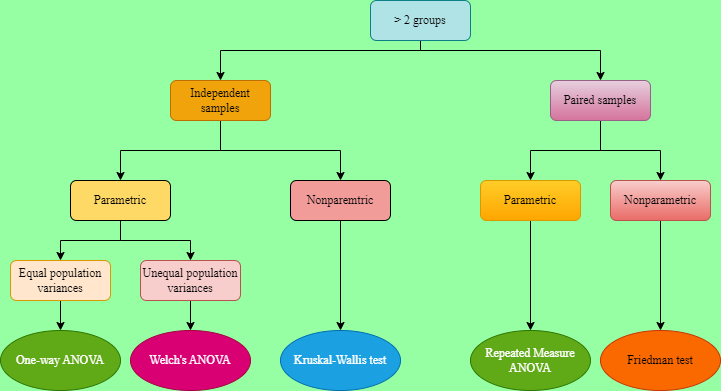

The diagram above was exported from draw.io. Its source (the exported page's mxGraphModel, read from the mxfile embedded in the PNG):
<mxGraphModel dx="867" dy="482" grid="0" gridSize="10" guides="1" tooltips="1" connect="1" arrows="1" fold="1" page="1" pageScale="1" pageWidth="827" pageHeight="1169" background="#96FFA4" math="0" shadow="0">
  <root>
    <mxCell id="WIyWlLk6GJQsqaUBKTNV-0" />
    <mxCell id="WIyWlLk6GJQsqaUBKTNV-1" parent="WIyWlLk6GJQsqaUBKTNV-0" />
    <mxCell id="a3QGDKL86v6S3gvC-XCz-0" value="&lt;font face=&quot;Times New Roman&quot;&gt;One-way ANOVA&lt;/font&gt;" style="ellipse;whiteSpace=wrap;html=1;fillColor=#60a917;strokeColor=#2D7600;fontColor=#ffffff;" vertex="1" parent="WIyWlLk6GJQsqaUBKTNV-1">
      <mxGeometry x="30" y="470" width="120" height="60" as="geometry" />
    </mxCell>
    <mxCell id="a3QGDKL86v6S3gvC-XCz-1" value="&lt;font face=&quot;Times New Roman&quot;&gt;Welch's ANOVA&lt;/font&gt;" style="ellipse;whiteSpace=wrap;html=1;fillColor=#d80073;fontColor=#ffffff;strokeColor=#A50040;" vertex="1" parent="WIyWlLk6GJQsqaUBKTNV-1">
      <mxGeometry x="160" y="470" width="120" height="60" as="geometry" />
    </mxCell>
    <mxCell id="a3QGDKL86v6S3gvC-XCz-2" value="&lt;font face=&quot;Times New Roman&quot;&gt;Kruskal-Wallis test&lt;/font&gt;" style="ellipse;whiteSpace=wrap;html=1;fillColor=#1ba1e2;fontColor=#ffffff;strokeColor=#006EAF;" vertex="1" parent="WIyWlLk6GJQsqaUBKTNV-1">
      <mxGeometry x="310" y="470" width="120" height="60" as="geometry" />
    </mxCell>
    <mxCell id="a3QGDKL86v6S3gvC-XCz-3" value="&lt;font face=&quot;Times New Roman&quot;&gt;Repeated Measure ANOVA&lt;/font&gt;" style="ellipse;whiteSpace=wrap;html=1;fillColor=#60a917;fontColor=#ffffff;strokeColor=#2D7600;" vertex="1" parent="WIyWlLk6GJQsqaUBKTNV-1">
      <mxGeometry x="500" y="470" width="120" height="60" as="geometry" />
    </mxCell>
    <mxCell id="a3QGDKL86v6S3gvC-XCz-4" value="&lt;font face=&quot;Times New Roman&quot;&gt;Friedman test&lt;/font&gt;" style="ellipse;whiteSpace=wrap;html=1;fillColor=#fa6800;fontColor=#000000;strokeColor=#C73500;" vertex="1" parent="WIyWlLk6GJQsqaUBKTNV-1">
      <mxGeometry x="630" y="470" width="120" height="60" as="geometry" />
    </mxCell>
    <mxCell id="a3QGDKL86v6S3gvC-XCz-5" style="edgeStyle=orthogonalEdgeStyle;rounded=0;orthogonalLoop=1;jettySize=auto;html=1;entryX=0.5;entryY=0;entryDx=0;entryDy=0;" edge="1" parent="WIyWlLk6GJQsqaUBKTNV-1" source="a3QGDKL86v6S3gvC-XCz-6" target="a3QGDKL86v6S3gvC-XCz-0">
      <mxGeometry relative="1" as="geometry" />
    </mxCell>
    <mxCell id="a3QGDKL86v6S3gvC-XCz-6" value="&lt;font face=&quot;Times New Roman&quot;&gt;Equal population variances&lt;/font&gt;" style="rounded=1;whiteSpace=wrap;html=1;fillColor=#ffe6cc;strokeColor=#d79b00;" vertex="1" parent="WIyWlLk6GJQsqaUBKTNV-1">
      <mxGeometry x="40" y="400" width="100" height="40" as="geometry" />
    </mxCell>
    <mxCell id="a3QGDKL86v6S3gvC-XCz-7" style="edgeStyle=orthogonalEdgeStyle;rounded=0;orthogonalLoop=1;jettySize=auto;html=1;entryX=0.5;entryY=0;entryDx=0;entryDy=0;" edge="1" parent="WIyWlLk6GJQsqaUBKTNV-1" source="a3QGDKL86v6S3gvC-XCz-8" target="a3QGDKL86v6S3gvC-XCz-1">
      <mxGeometry relative="1" as="geometry" />
    </mxCell>
    <mxCell id="a3QGDKL86v6S3gvC-XCz-8" value="&lt;font face=&quot;Times New Roman&quot;&gt;Unequal population variances&lt;/font&gt;" style="rounded=1;whiteSpace=wrap;html=1;fillColor=#f8cecc;strokeColor=#b85450;" vertex="1" parent="WIyWlLk6GJQsqaUBKTNV-1">
      <mxGeometry x="170" y="400" width="100" height="40" as="geometry" />
    </mxCell>
    <mxCell id="a3QGDKL86v6S3gvC-XCz-9" style="edgeStyle=orthogonalEdgeStyle;rounded=0;orthogonalLoop=1;jettySize=auto;html=1;entryX=0.5;entryY=0;entryDx=0;entryDy=0;" edge="1" parent="WIyWlLk6GJQsqaUBKTNV-1" source="a3QGDKL86v6S3gvC-XCz-11" target="a3QGDKL86v6S3gvC-XCz-6">
      <mxGeometry relative="1" as="geometry" />
    </mxCell>
    <mxCell id="a3QGDKL86v6S3gvC-XCz-10" style="edgeStyle=orthogonalEdgeStyle;rounded=0;orthogonalLoop=1;jettySize=auto;html=1;" edge="1" parent="WIyWlLk6GJQsqaUBKTNV-1" source="a3QGDKL86v6S3gvC-XCz-11" target="a3QGDKL86v6S3gvC-XCz-8">
      <mxGeometry relative="1" as="geometry" />
    </mxCell>
    <mxCell id="a3QGDKL86v6S3gvC-XCz-11" value="&lt;font face=&quot;Times New Roman&quot;&gt;Parametric&lt;/font&gt;" style="rounded=1;whiteSpace=wrap;html=1;fillColor=#FFD966;" vertex="1" parent="WIyWlLk6GJQsqaUBKTNV-1">
      <mxGeometry x="100" y="320" width="100" height="40" as="geometry" />
    </mxCell>
    <mxCell id="a3QGDKL86v6S3gvC-XCz-12" style="edgeStyle=orthogonalEdgeStyle;rounded=0;orthogonalLoop=1;jettySize=auto;html=1;" edge="1" parent="WIyWlLk6GJQsqaUBKTNV-1" source="a3QGDKL86v6S3gvC-XCz-13" target="a3QGDKL86v6S3gvC-XCz-2">
      <mxGeometry relative="1" as="geometry" />
    </mxCell>
    <mxCell id="a3QGDKL86v6S3gvC-XCz-13" value="&lt;font face=&quot;Times New Roman&quot;&gt;Nonparemtric&lt;/font&gt;" style="rounded=1;whiteSpace=wrap;html=1;fillColor=#F19C99;" vertex="1" parent="WIyWlLk6GJQsqaUBKTNV-1">
      <mxGeometry x="320" y="320" width="100" height="40" as="geometry" />
    </mxCell>
    <mxCell id="a3QGDKL86v6S3gvC-XCz-14" style="edgeStyle=orthogonalEdgeStyle;rounded=0;orthogonalLoop=1;jettySize=auto;html=1;exitX=0.5;exitY=1;exitDx=0;exitDy=0;entryX=0.5;entryY=0;entryDx=0;entryDy=0;" edge="1" parent="WIyWlLk6GJQsqaUBKTNV-1" source="a3QGDKL86v6S3gvC-XCz-15" target="a3QGDKL86v6S3gvC-XCz-3">
      <mxGeometry relative="1" as="geometry" />
    </mxCell>
    <mxCell id="a3QGDKL86v6S3gvC-XCz-15" value="&lt;font face=&quot;Times New Roman&quot;&gt;Parametric&lt;/font&gt;" style="rounded=1;whiteSpace=wrap;html=1;fillColor=#ffcd28;gradientColor=#ffa500;strokeColor=#d79b00;" vertex="1" parent="WIyWlLk6GJQsqaUBKTNV-1">
      <mxGeometry x="510" y="320" width="100" height="40" as="geometry" />
    </mxCell>
    <mxCell id="a3QGDKL86v6S3gvC-XCz-16" style="edgeStyle=orthogonalEdgeStyle;rounded=0;orthogonalLoop=1;jettySize=auto;html=1;entryX=0.5;entryY=0;entryDx=0;entryDy=0;" edge="1" parent="WIyWlLk6GJQsqaUBKTNV-1" source="a3QGDKL86v6S3gvC-XCz-17" target="a3QGDKL86v6S3gvC-XCz-4">
      <mxGeometry relative="1" as="geometry" />
    </mxCell>
    <mxCell id="a3QGDKL86v6S3gvC-XCz-17" value="&lt;font face=&quot;Times New Roman&quot;&gt;Nonparametric&lt;/font&gt;" style="rounded=1;whiteSpace=wrap;html=1;fillColor=#f8cecc;gradientColor=#ea6b66;strokeColor=#b85450;" vertex="1" parent="WIyWlLk6GJQsqaUBKTNV-1">
      <mxGeometry x="640" y="320" width="100" height="40" as="geometry" />
    </mxCell>
    <mxCell id="a3QGDKL86v6S3gvC-XCz-18" style="edgeStyle=orthogonalEdgeStyle;rounded=0;orthogonalLoop=1;jettySize=auto;html=1;" edge="1" parent="WIyWlLk6GJQsqaUBKTNV-1" source="a3QGDKL86v6S3gvC-XCz-20" target="a3QGDKL86v6S3gvC-XCz-11">
      <mxGeometry relative="1" as="geometry" />
    </mxCell>
    <mxCell id="a3QGDKL86v6S3gvC-XCz-19" style="edgeStyle=orthogonalEdgeStyle;rounded=0;orthogonalLoop=1;jettySize=auto;html=1;entryX=0.5;entryY=0;entryDx=0;entryDy=0;" edge="1" parent="WIyWlLk6GJQsqaUBKTNV-1" source="a3QGDKL86v6S3gvC-XCz-20" target="a3QGDKL86v6S3gvC-XCz-13">
      <mxGeometry relative="1" as="geometry">
        <Array as="points">
          <mxPoint x="250" y="290" />
          <mxPoint x="370" y="290" />
        </Array>
      </mxGeometry>
    </mxCell>
    <mxCell id="a3QGDKL86v6S3gvC-XCz-20" value="&lt;font face=&quot;Times New Roman&quot;&gt;Independent samples&lt;/font&gt;" style="rounded=1;whiteSpace=wrap;html=1;fillColor=#f0a30a;fontColor=#000000;strokeColor=#BD7000;" vertex="1" parent="WIyWlLk6GJQsqaUBKTNV-1">
      <mxGeometry x="200" y="220" width="100" height="40" as="geometry" />
    </mxCell>
    <mxCell id="a3QGDKL86v6S3gvC-XCz-21" style="edgeStyle=orthogonalEdgeStyle;rounded=0;orthogonalLoop=1;jettySize=auto;html=1;exitX=0.5;exitY=1;exitDx=0;exitDy=0;entryX=0.5;entryY=0;entryDx=0;entryDy=0;" edge="1" parent="WIyWlLk6GJQsqaUBKTNV-1" source="a3QGDKL86v6S3gvC-XCz-23" target="a3QGDKL86v6S3gvC-XCz-15">
      <mxGeometry relative="1" as="geometry" />
    </mxCell>
    <mxCell id="a3QGDKL86v6S3gvC-XCz-22" style="edgeStyle=orthogonalEdgeStyle;rounded=0;orthogonalLoop=1;jettySize=auto;html=1;entryX=0.5;entryY=0;entryDx=0;entryDy=0;" edge="1" parent="WIyWlLk6GJQsqaUBKTNV-1" source="a3QGDKL86v6S3gvC-XCz-23" target="a3QGDKL86v6S3gvC-XCz-17">
      <mxGeometry relative="1" as="geometry" />
    </mxCell>
    <mxCell id="a3QGDKL86v6S3gvC-XCz-23" value="&lt;font face=&quot;Times New Roman&quot;&gt;Paired samples&lt;/font&gt;" style="rounded=1;whiteSpace=wrap;html=1;fillColor=#e6d0de;gradientColor=#d5739d;strokeColor=#996185;" vertex="1" parent="WIyWlLk6GJQsqaUBKTNV-1">
      <mxGeometry x="580" y="220" width="100" height="40" as="geometry" />
    </mxCell>
    <mxCell id="a3QGDKL86v6S3gvC-XCz-24" style="edgeStyle=orthogonalEdgeStyle;rounded=0;orthogonalLoop=1;jettySize=auto;html=1;entryX=0.5;entryY=0;entryDx=0;entryDy=0;" edge="1" parent="WIyWlLk6GJQsqaUBKTNV-1" source="a3QGDKL86v6S3gvC-XCz-26" target="a3QGDKL86v6S3gvC-XCz-20">
      <mxGeometry relative="1" as="geometry">
        <Array as="points">
          <mxPoint x="450" y="190" />
          <mxPoint x="250" y="190" />
        </Array>
      </mxGeometry>
    </mxCell>
    <mxCell id="a3QGDKL86v6S3gvC-XCz-25" style="edgeStyle=orthogonalEdgeStyle;rounded=0;orthogonalLoop=1;jettySize=auto;html=1;entryX=0.5;entryY=0;entryDx=0;entryDy=0;" edge="1" parent="WIyWlLk6GJQsqaUBKTNV-1" source="a3QGDKL86v6S3gvC-XCz-26" target="a3QGDKL86v6S3gvC-XCz-23">
      <mxGeometry relative="1" as="geometry">
        <Array as="points">
          <mxPoint x="450" y="190" />
          <mxPoint x="630" y="190" />
        </Array>
      </mxGeometry>
    </mxCell>
    <mxCell id="a3QGDKL86v6S3gvC-XCz-26" value="&lt;font face=&quot;Times New Roman&quot;&gt;&amp;gt; 2 groups&lt;/font&gt;" style="rounded=1;whiteSpace=wrap;html=1;fillColor=#b0e3e6;strokeColor=#0e8088;" vertex="1" parent="WIyWlLk6GJQsqaUBKTNV-1">
      <mxGeometry x="400" y="140" width="100" height="40" as="geometry" />
    </mxCell>
  </root>
</mxGraphModel>